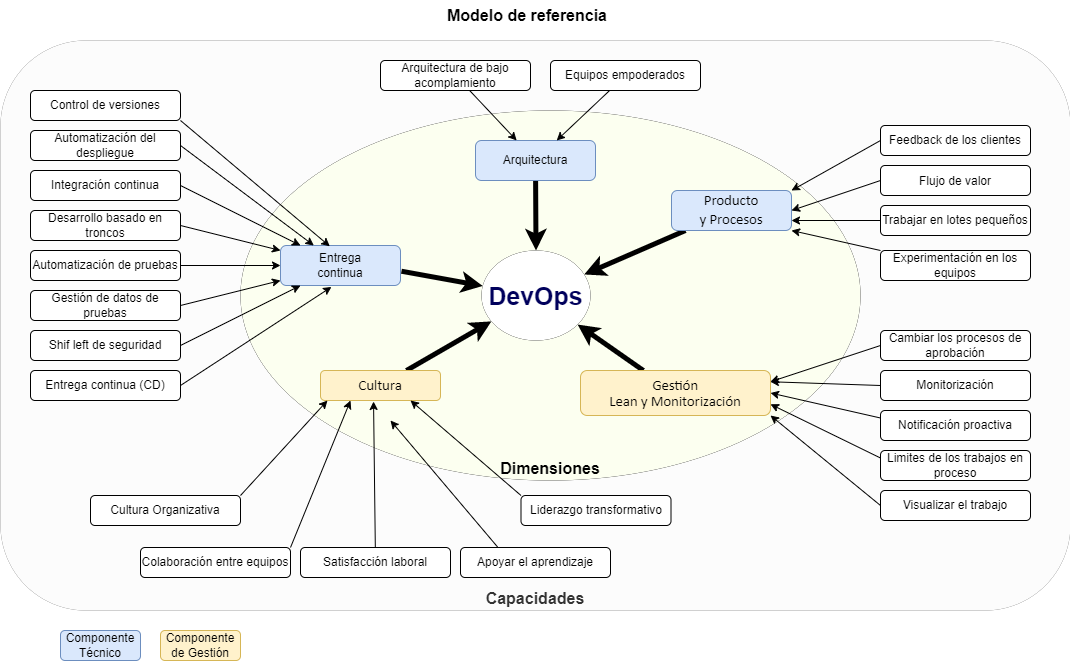

The diagram above was exported from draw.io. Its source (the exported page's mxGraphModel, read from the mxfile embedded in the PNG):
<mxGraphModel dx="1422" dy="865" grid="1" gridSize="10" guides="1" tooltips="1" connect="1" arrows="1" fold="1" page="1" pageScale="1" pageWidth="827" pageHeight="1169" math="0" shadow="0">
  <root>
    <mxCell id="0" />
    <mxCell id="1" parent="0" />
    <mxCell id="2" value="Capacidades" style="rounded=1;whiteSpace=wrap;html=1;dashed=1;fontSize=16;strokeColor=#666666;strokeWidth=0;fillColor=#FCFCFC;verticalAlign=bottom;fontStyle=1;fontColor=#333333;" vertex="1" parent="1">
      <mxGeometry x="640" y="130" width="1070" height="570" as="geometry" />
    </mxCell>
    <mxCell id="3" value="Dimensiones" style="ellipse;whiteSpace=wrap;html=1;fontSize=16;fillColor=#FCFFF0;dashed=1;verticalAlign=bottom;fontStyle=1;strokeColor=default;fontColor=default;strokeWidth=0;" vertex="1" parent="1">
      <mxGeometry x="880" y="200" width="620" height="370" as="geometry" />
    </mxCell>
    <mxCell id="4" style="edgeStyle=none;rounded=0;orthogonalLoop=1;jettySize=auto;html=1;fontSize=25;fontColor=#6666FF;strokeWidth=5;exitX=1.008;exitY=0.643;exitDx=0;exitDy=0;exitPerimeter=0;" edge="1" source="16" target="13" parent="1">
      <mxGeometry relative="1" as="geometry">
        <mxPoint x="1020" y="352.56645199779484" as="sourcePoint" />
      </mxGeometry>
    </mxCell>
    <mxCell id="5" style="edgeStyle=none;rounded=0;orthogonalLoop=1;jettySize=auto;html=1;fontSize=25;fontColor=#6666FF;strokeWidth=5;" edge="1" source="6" target="13" parent="1">
      <mxGeometry relative="1" as="geometry" />
    </mxCell>
    <mxCell id="6" value="&lt;span style=&quot;font-family: calibri, sans-serif; font-size: 14.6667px;&quot;&gt;Producto&lt;/span&gt;&lt;br style=&quot;font-family: calibri, sans-serif; font-size: 14.6667px;&quot;&gt;&lt;span style=&quot;font-family: calibri, sans-serif; font-size: 14.6667px;&quot;&gt;y Procesos&lt;/span&gt;" style="rounded=1;whiteSpace=wrap;html=1;fillColor=#dae8fc;strokeColor=#6c8ebf;" vertex="1" parent="1">
      <mxGeometry x="1311" y="280" width="120" height="40" as="geometry" />
    </mxCell>
    <mxCell id="7" style="edgeStyle=none;rounded=0;orthogonalLoop=1;jettySize=auto;html=1;fontSize=25;fontColor=#6666FF;strokeWidth=5;" edge="1" source="8" target="13" parent="1">
      <mxGeometry relative="1" as="geometry" />
    </mxCell>
    <mxCell id="8" value="&lt;span lang=&quot;ES-CO&quot; style=&quot;font-size: 11.0pt ; line-height: 107% ; font-family: &amp;quot;calibri&amp;quot; , sans-serif&quot;&gt;&lt;span style=&quot;font-family: Helvetica; font-size: 12px;&quot;&gt;Arquitectura&lt;/span&gt;&lt;/span&gt;" style="rounded=1;whiteSpace=wrap;html=1;fillColor=#dae8fc;strokeColor=#6c8ebf;" vertex="1" parent="1">
      <mxGeometry x="1115" y="230" width="120" height="40" as="geometry" />
    </mxCell>
    <mxCell id="9" style="edgeStyle=none;rounded=0;orthogonalLoop=1;jettySize=auto;html=1;fontSize=25;fontColor=#6666FF;strokeWidth=5;" edge="1" source="10" target="13" parent="1">
      <mxGeometry relative="1" as="geometry" />
    </mxCell>
    <mxCell id="10" value="&lt;span lang=&quot;ES-CO&quot; style=&quot;font-size: 11.0pt ; line-height: 107% ; font-family: &amp;#34;calibri&amp;#34; , sans-serif&quot;&gt;Gestión&lt;br/&gt;Lean y Monitorización&lt;/span&gt;" style="rounded=1;whiteSpace=wrap;html=1;fillColor=#fff2cc;strokeColor=#d6b656;" vertex="1" parent="1">
      <mxGeometry x="1220" y="460" width="190" height="45" as="geometry" />
    </mxCell>
    <mxCell id="11" style="rounded=0;orthogonalLoop=1;jettySize=auto;html=1;fontSize=25;fontColor=#6666FF;strokeWidth=5;" edge="1" source="12" target="13" parent="1">
      <mxGeometry relative="1" as="geometry" />
    </mxCell>
    <mxCell id="12" value="&lt;span lang=&quot;ES-CO&quot; style=&quot;font-size: 11.0pt ; line-height: 107% ; font-family: &amp;#34;calibri&amp;#34; , sans-serif&quot;&gt;Cultura&lt;/span&gt;" style="rounded=1;whiteSpace=wrap;html=1;fillColor=#fff2cc;strokeColor=#d6b656;" vertex="1" parent="1">
      <mxGeometry x="960" y="460" width="120" height="30" as="geometry" />
    </mxCell>
    <mxCell id="13" value="DevOps" style="ellipse;fontSize=25;fontStyle=1;verticalAlign=middle;whiteSpace=wrap;horizontal=1;strokeColor=default;strokeWidth=0;fontColor=#00005C;fillColor=default;" vertex="1" parent="1">
      <mxGeometry x="1121" y="340" width="109" height="90" as="geometry" />
    </mxCell>
    <mxCell id="14" value="Componente Técnico" style="rounded=1;whiteSpace=wrap;html=1;fontSize=12;fillColor=#dae8fc;strokeColor=#6c8ebf;" vertex="1" parent="1">
      <mxGeometry x="700" y="720" width="80" height="30" as="geometry" />
    </mxCell>
    <mxCell id="15" value="&lt;font style=&quot;font-size: 12px;&quot;&gt;Componente de Gestión&lt;/font&gt;" style="rounded=1;whiteSpace=wrap;html=1;fontSize=12;fillColor=#fff2cc;strokeColor=#d6b656;verticalAlign=middle;" vertex="1" parent="1">
      <mxGeometry x="800" y="720" width="80" height="30" as="geometry" />
    </mxCell>
    <mxCell id="16" value="Entrega&lt;br&gt;continua" style="rounded=1;whiteSpace=wrap;html=1;fillColor=#dae8fc;strokeColor=#6c8ebf;" vertex="1" parent="1">
      <mxGeometry x="920" y="335" width="120" height="40" as="geometry" />
    </mxCell>
    <mxCell id="17" value="Control de versiones" style="rounded=1;whiteSpace=wrap;horizontal=1;" vertex="1" parent="1">
      <mxGeometry x="670" y="180" width="150" height="30" as="geometry" />
    </mxCell>
    <mxCell id="18" style="rounded=0;orthogonalLoop=1;jettySize=auto;html=1;entryX=1;entryY=1;entryDx=0;entryDy=0;startArrow=classic;startFill=1;endArrow=none;endFill=0;exitX=0.411;exitY=0.021;exitDx=0;exitDy=0;exitPerimeter=0;" edge="1" source="16" target="17" parent="1">
      <mxGeometry relative="1" as="geometry" />
    </mxCell>
    <mxCell id="19" value="Automatización del despliegue" style="rounded=1;whiteSpace=wrap;horizontal=1;" vertex="1" parent="1">
      <mxGeometry x="670" y="220" width="150" height="30" as="geometry" />
    </mxCell>
    <mxCell id="20" style="rounded=0;orthogonalLoop=1;jettySize=auto;html=1;entryX=1;entryY=0.5;entryDx=0;entryDy=0;startArrow=classic;startFill=1;endArrow=none;endFill=0;" edge="1" source="16" target="19" parent="1">
      <mxGeometry relative="1" as="geometry" />
    </mxCell>
    <mxCell id="21" value="Integración continua" style="rounded=1;whiteSpace=wrap;horizontal=1;" vertex="1" parent="1">
      <mxGeometry x="670" y="260" width="150" height="30" as="geometry" />
    </mxCell>
    <mxCell id="22" style="rounded=0;orthogonalLoop=1;jettySize=auto;html=1;entryX=1;entryY=0.5;entryDx=0;entryDy=0;startArrow=classic;startFill=1;endArrow=none;endFill=0;" edge="1" source="16" target="21" parent="1">
      <mxGeometry relative="1" as="geometry" />
    </mxCell>
    <mxCell id="23" value="Desarrollo basado en troncos" style="rounded=1;whiteSpace=wrap;horizontal=1;" vertex="1" parent="1">
      <mxGeometry x="670" y="300" width="150" height="30" as="geometry" />
    </mxCell>
    <mxCell id="24" style="rounded=0;orthogonalLoop=1;jettySize=auto;html=1;entryX=1;entryY=0.5;entryDx=0;entryDy=0;startArrow=classic;startFill=1;endArrow=none;endFill=0;" edge="1" source="16" target="23" parent="1">
      <mxGeometry relative="1" as="geometry" />
    </mxCell>
    <mxCell id="25" value="Automatización de pruebas" style="rounded=1;whiteSpace=wrap;horizontal=1;" vertex="1" parent="1">
      <mxGeometry x="670" y="340" width="150" height="30" as="geometry" />
    </mxCell>
    <mxCell id="26" style="rounded=0;orthogonalLoop=1;jettySize=auto;html=1;entryX=1;entryY=0.5;entryDx=0;entryDy=0;startArrow=classic;startFill=1;endArrow=none;endFill=0;" edge="1" source="16" target="25" parent="1">
      <mxGeometry relative="1" as="geometry" />
    </mxCell>
    <mxCell id="27" value="Gestión de datos de pruebas" style="rounded=1;whiteSpace=wrap;horizontal=1;" vertex="1" parent="1">
      <mxGeometry x="670" y="380" width="150" height="30" as="geometry" />
    </mxCell>
    <mxCell id="28" style="rounded=0;orthogonalLoop=1;jettySize=auto;html=1;entryX=1;entryY=0.5;entryDx=0;entryDy=0;startArrow=classic;startFill=1;endArrow=none;endFill=0;" edge="1" source="16" target="27" parent="1">
      <mxGeometry relative="1" as="geometry" />
    </mxCell>
    <mxCell id="29" value="Shif left de seguridad" style="rounded=1;whiteSpace=wrap;horizontal=1;" vertex="1" parent="1">
      <mxGeometry x="670" y="420" width="150" height="30" as="geometry" />
    </mxCell>
    <mxCell id="30" style="rounded=0;orthogonalLoop=1;jettySize=auto;html=1;entryX=1;entryY=0.5;entryDx=0;entryDy=0;startArrow=classic;startFill=1;endArrow=none;endFill=0;" edge="1" source="16" target="29" parent="1">
      <mxGeometry relative="1" as="geometry" />
    </mxCell>
    <mxCell id="31" value="Entrega continua (CD)" style="rounded=1;whiteSpace=wrap;horizontal=1;" vertex="1" parent="1">
      <mxGeometry x="670" y="460" width="150" height="30" as="geometry" />
    </mxCell>
    <mxCell id="32" style="rounded=0;orthogonalLoop=1;jettySize=auto;html=1;entryX=1;entryY=0.5;entryDx=0;entryDy=0;startArrow=classic;startFill=1;endArrow=none;endFill=0;exitX=0.425;exitY=1.036;exitDx=0;exitDy=0;exitPerimeter=0;" edge="1" source="16" target="31" parent="1">
      <mxGeometry relative="1" as="geometry" />
    </mxCell>
    <mxCell id="33" style="edgeStyle=none;rounded=0;orthogonalLoop=1;jettySize=auto;html=1;fontSize=12;fontColor=#6666FF;" edge="1" source="34" target="8" parent="1">
      <mxGeometry relative="1" as="geometry" />
    </mxCell>
    <mxCell id="34" value="Arquitectura de bajo acomplamiento" style="rounded=1;whiteSpace=wrap;horizontal=1;" vertex="1" parent="1">
      <mxGeometry x="1020" y="150" width="150" height="30" as="geometry" />
    </mxCell>
    <mxCell id="35" style="edgeStyle=none;rounded=0;orthogonalLoop=1;jettySize=auto;html=1;fontSize=12;fontColor=#6666FF;" edge="1" source="36" target="8" parent="1">
      <mxGeometry relative="1" as="geometry" />
    </mxCell>
    <mxCell id="36" value="Equipos empoderados" style="rounded=1;whiteSpace=wrap;horizontal=1;" vertex="1" parent="1">
      <mxGeometry x="1190" y="150" width="150" height="30" as="geometry" />
    </mxCell>
    <mxCell id="37" style="edgeStyle=none;rounded=0;orthogonalLoop=1;jettySize=auto;html=1;entryX=1;entryY=0;entryDx=0;entryDy=0;fontSize=12;fontColor=#6666FF;exitX=0;exitY=0.5;exitDx=0;exitDy=0;" edge="1" source="38" target="6" parent="1">
      <mxGeometry relative="1" as="geometry" />
    </mxCell>
    <mxCell id="38" value="Feedback de los clientes" style="rounded=1;whiteSpace=wrap;horizontal=1;" vertex="1" parent="1">
      <mxGeometry x="1520" y="215" width="150" height="30" as="geometry" />
    </mxCell>
    <mxCell id="39" style="edgeStyle=none;rounded=0;orthogonalLoop=1;jettySize=auto;html=1;entryX=1;entryY=0.5;entryDx=0;entryDy=0;fontSize=12;fontColor=#6666FF;exitX=0;exitY=0.5;exitDx=0;exitDy=0;" edge="1" source="40" target="6" parent="1">
      <mxGeometry relative="1" as="geometry" />
    </mxCell>
    <mxCell id="40" value="Flujo de valor" style="rounded=1;horizontal=1;verticalAlign=middle;" vertex="1" parent="1">
      <mxGeometry x="1520" y="255" width="150" height="30" as="geometry" />
    </mxCell>
    <mxCell id="41" style="edgeStyle=none;rounded=0;orthogonalLoop=1;jettySize=auto;html=1;exitX=0;exitY=0.5;exitDx=0;exitDy=0;fontSize=12;fontColor=#6666FF;entryX=1;entryY=0.75;entryDx=0;entryDy=0;" edge="1" source="42" target="6" parent="1">
      <mxGeometry relative="1" as="geometry">
        <mxPoint x="1460" y="300" as="targetPoint" />
      </mxGeometry>
    </mxCell>
    <mxCell id="42" value="Trabajar en lotes pequeños" style="rounded=1;whiteSpace=wrap;horizontal=1;" vertex="1" parent="1">
      <mxGeometry x="1520" y="295" width="150" height="30" as="geometry" />
    </mxCell>
    <mxCell id="43" style="edgeStyle=none;rounded=0;orthogonalLoop=1;jettySize=auto;html=1;entryX=1;entryY=1;entryDx=0;entryDy=0;fontSize=12;fontColor=#6666FF;exitX=0;exitY=0;exitDx=0;exitDy=0;" edge="1" source="44" target="6" parent="1">
      <mxGeometry relative="1" as="geometry" />
    </mxCell>
    <mxCell id="44" value="Experimentación en los equipos" style="rounded=1;whiteSpace=wrap;horizontal=1;" vertex="1" parent="1">
      <mxGeometry x="1520" y="340" width="150" height="30" as="geometry" />
    </mxCell>
    <mxCell id="45" style="edgeStyle=none;rounded=0;orthogonalLoop=1;jettySize=auto;html=1;exitX=0;exitY=0.5;exitDx=0;exitDy=0;fontSize=12;fontColor=#6666FF;entryX=1;entryY=0.25;entryDx=0;entryDy=0;" edge="1" source="46" target="10" parent="1">
      <mxGeometry relative="1" as="geometry" />
    </mxCell>
    <mxCell id="46" value="Cambiar los procesos de aprobación" style="rounded=1;whiteSpace=wrap;horizontal=1;" vertex="1" parent="1">
      <mxGeometry x="1520" y="420" width="150" height="30" as="geometry" />
    </mxCell>
    <mxCell id="47" style="edgeStyle=none;rounded=0;orthogonalLoop=1;jettySize=auto;html=1;exitX=0;exitY=0.5;exitDx=0;exitDy=0;entryX=1;entryY=0.25;entryDx=0;entryDy=0;fontSize=12;fontColor=#6666FF;" edge="1" source="48" target="10" parent="1">
      <mxGeometry relative="1" as="geometry" />
    </mxCell>
    <mxCell id="48" value="Monitorización" style="rounded=1;whiteSpace=wrap;horizontal=1;" vertex="1" parent="1">
      <mxGeometry x="1520" y="460" width="150" height="30" as="geometry" />
    </mxCell>
    <mxCell id="49" style="edgeStyle=none;rounded=0;orthogonalLoop=1;jettySize=auto;html=1;exitX=0;exitY=0.25;exitDx=0;exitDy=0;entryX=1;entryY=0.5;entryDx=0;entryDy=0;fontSize=12;fontColor=#6666FF;" edge="1" source="50" target="10" parent="1">
      <mxGeometry relative="1" as="geometry" />
    </mxCell>
    <mxCell id="50" value="Notificación proactiva" style="rounded=1;whiteSpace=wrap;horizontal=1;" vertex="1" parent="1">
      <mxGeometry x="1520" y="500" width="150" height="30" as="geometry" />
    </mxCell>
    <mxCell id="51" style="edgeStyle=none;rounded=0;orthogonalLoop=1;jettySize=auto;html=1;entryX=1;entryY=0.75;entryDx=0;entryDy=0;fontSize=12;fontColor=#6666FF;exitX=0;exitY=0.25;exitDx=0;exitDy=0;" edge="1" source="52" target="10" parent="1">
      <mxGeometry relative="1" as="geometry" />
    </mxCell>
    <mxCell id="52" value="Limites de los trabajos en proceso" style="rounded=1;whiteSpace=wrap;horizontal=1;" vertex="1" parent="1">
      <mxGeometry x="1520" y="540" width="150" height="30" as="geometry" />
    </mxCell>
    <mxCell id="53" style="edgeStyle=none;rounded=0;orthogonalLoop=1;jettySize=auto;html=1;entryX=1;entryY=1;entryDx=0;entryDy=0;fontSize=12;fontColor=#6666FF;exitX=0;exitY=0.5;exitDx=0;exitDy=0;" edge="1" source="54" target="10" parent="1">
      <mxGeometry relative="1" as="geometry" />
    </mxCell>
    <mxCell id="54" value="Visualizar el trabajo" style="rounded=1;whiteSpace=wrap;horizontal=1;" vertex="1" parent="1">
      <mxGeometry x="1520" y="580" width="150" height="30" as="geometry" />
    </mxCell>
    <mxCell id="55" style="edgeStyle=none;rounded=0;orthogonalLoop=1;jettySize=auto;html=1;entryX=0.058;entryY=1;entryDx=0;entryDy=0;fontSize=12;fontColor=#6666FF;exitX=1;exitY=0;exitDx=0;exitDy=0;entryPerimeter=0;" edge="1" source="56" target="12" parent="1">
      <mxGeometry relative="1" as="geometry" />
    </mxCell>
    <mxCell id="56" value="Cultura Organizativa" style="rounded=1;whiteSpace=wrap;horizontal=1;" vertex="1" parent="1">
      <mxGeometry x="730" y="585" width="150" height="30" as="geometry" />
    </mxCell>
    <mxCell id="57" style="edgeStyle=none;rounded=0;orthogonalLoop=1;jettySize=auto;html=1;fontSize=12;fontColor=#6666FF;exitX=0.25;exitY=0;exitDx=0;exitDy=0;" edge="1" source="58" parent="1">
      <mxGeometry relative="1" as="geometry">
        <mxPoint x="1030" y="510" as="targetPoint" />
      </mxGeometry>
    </mxCell>
    <mxCell id="58" value="Apoyar el aprendizaje" style="rounded=1;whiteSpace=wrap;horizontal=1;" vertex="1" parent="1">
      <mxGeometry x="1100" y="637" width="150" height="30" as="geometry" />
    </mxCell>
    <mxCell id="59" style="edgeStyle=none;rounded=0;orthogonalLoop=1;jettySize=auto;html=1;entryX=0.25;entryY=1;entryDx=0;entryDy=0;fontSize=12;fontColor=#6666FF;exitX=1;exitY=0;exitDx=0;exitDy=0;" edge="1" source="60" target="12" parent="1">
      <mxGeometry relative="1" as="geometry" />
    </mxCell>
    <mxCell id="60" value="Colaboración entre equipos" style="rounded=1;whiteSpace=wrap;horizontal=1;" vertex="1" parent="1">
      <mxGeometry x="780" y="637" width="150" height="30" as="geometry" />
    </mxCell>
    <mxCell id="61" style="edgeStyle=none;rounded=0;orthogonalLoop=1;jettySize=auto;html=1;fontSize=12;fontColor=#6666FF;entryX=0.442;entryY=1.033;entryDx=0;entryDy=0;entryPerimeter=0;" edge="1" source="62" target="12" parent="1">
      <mxGeometry relative="1" as="geometry" />
    </mxCell>
    <mxCell id="62" value="Satisfacción laboral" style="rounded=1;whiteSpace=wrap;horizontal=1;" vertex="1" parent="1">
      <mxGeometry x="940" y="637" width="150" height="30" as="geometry" />
    </mxCell>
    <mxCell id="63" style="edgeStyle=none;rounded=0;orthogonalLoop=1;jettySize=auto;html=1;entryX=0.75;entryY=1;entryDx=0;entryDy=0;fontSize=12;fontColor=#6666FF;exitX=0;exitY=0;exitDx=0;exitDy=0;" edge="1" source="64" target="12" parent="1">
      <mxGeometry relative="1" as="geometry" />
    </mxCell>
    <mxCell id="64" value="Liderazgo transformativo" style="rounded=1;whiteSpace=wrap;horizontal=1;" vertex="1" parent="1">
      <mxGeometry x="1160.5" y="585" width="150" height="30" as="geometry" />
    </mxCell>
    <mxCell id="65" value="Modelo de referencia" style="text;html=1;strokeColor=none;fillColor=none;align=center;verticalAlign=middle;whiteSpace=wrap;rounded=0;fontStyle=1;fontSize=16;" vertex="1" parent="1">
      <mxGeometry x="664" y="90" width="1006" height="30" as="geometry" />
    </mxCell>
  </root>
</mxGraphModel>